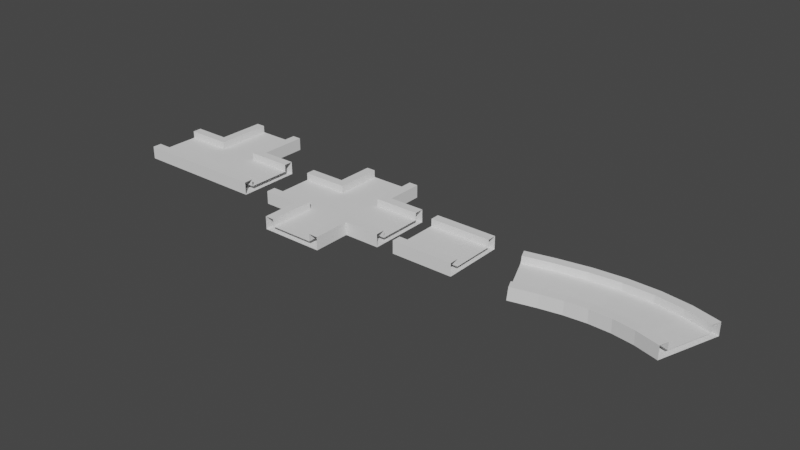 # Source: Modulos_Camino.blend  (saved by Blender 2.93.21; exported with 4.5.12 LTS)
import bpy
from mathutils import Matrix  # noqa: F401  (used for matrix-valued properties, if any)

bpy.ops.wm.read_factory_settings(use_empty=True)
scene = bpy.context.scene
scene.name = 'Scene'

# ---- collections
col_collection = bpy.data.collections.new('Collection'); scene.collection.children.link(col_collection)

# ---- world
world_world = bpy.data.worlds.new('World'); scene.world = world_world
world_world.use_nodes = True; world_world.node_tree.nodes.clear()
_N = world_world.node_tree.nodes; _L = world_world.node_tree.links
n0 = _N.new('ShaderNodeOutputWorld'); n0.name = 'World Output'; n0.location = (300, 300)
n1 = _N.new('ShaderNodeBackground'); n1.name = 'Background'; n1.location = (10, 300)
n1.inputs[0].default_value = (0.05088, 0.05088, 0.05088, 1.0)
_L.new(n1.outputs[0], n0.inputs[0])
n0.is_active_output = True
world_world.color = (0.05088, 0.05088, 0.05088)
world_world.use_sun_shadow = False
world_world.sun_shadow_jitter_overblur = 0.0

# ---- meshes
me_cube_001 = bpy.data.meshes.new('Cube.001')
me_cube_001.from_pydata([(-1.0, -1.0, -0.08993), (-1.0, 1.0, -0.08993), (1.0, -1.0, -0.08993), (1.0, 1.0, -0.08993), (-1.0, -0.7063, 0.08993), (-1.0, 0.7063, 0.08993), (1.0, 0.7063, 0.08993), (1.0, -0.7063, 0.08993), (-1.0, 0.7063, 0.3212), (-1.0, 1.0, 0.3212), (1.0, 1.0, 0.3212), (1.0, -0.7063, 0.3212), (1.0, -1.0, 0.3212), (-1.0, -1.0, 0.3212), (-1.0, -0.7063, 0.3212), (1.0, 0.7063, 0.3212)], [], [(7, 4, 14, 11), (6, 5, 4, 7), (3, 2, 0, 1), (11, 14, 13, 12), (10, 9, 8, 15), (5, 6, 15, 8), (1, 9, 10, 3), (2, 12, 13, 0)])
_uv = me_cube_001.uv_layers.new(name='UVMap')
_uv.uv.foreach_set('vector', [0.625, 0.7133, 0.875, 0.7133, 0.875, 0.7133, 0.625, 0.7133, 0.625, 0.5367, 0.875, 0.5367, 0.875, 0.7133, 0.625, 0.7133, 0.375, 0.5, 0.375, 0.75, 0.125, 0.75, 0.125, 0.5, 0.625, 0.7133, 0.875, 0.7133, 0.875, 0.75, 0.625, 0.75, 0.625, 0.5, 0.875, 0.5, 0.875, 0.5367, 0.625, 0.5367, 0.875, 0.5367, 0.625, 0.5367, 0.625, 0.5367, 0.875, 0.5367, 0.375, 0.25, 0.625, 0.25, 0.625, 0.5, 0.375, 0.5, 0.375, 0.75, 0.625, 0.75, 0.625, 1.0, 0.375, 1.0])
me_cube_001.use_remesh_fix_poles = True
me_cube_001.use_remesh_preserve_attributes = False
me_cube_001.update()
me_cube_002 = bpy.data.meshes.new('Cube.002')
me_cube_002.from_pydata([(-1.0, -1.0, -0.08993), (-1.0, 1.0, -0.08993), (3.33, -1.0, -0.08993), (3.33, 1.0, -0.08993), (-1.0, -0.7063, 0.08993), (-1.0, 0.7063, 0.08993), (3.33, 0.7063, 0.08993), (3.33, -0.7063, 0.08993), (-1.0, 0.7063, 0.3212), (-1.0, 1.0, 0.3212), (3.33, 1.0, 0.3212), (3.33, -0.7063, 0.3212), (3.33, -1.0, 0.3212), (-1.0, -1.0, 0.3212), (-1.0, -0.7063, 0.3212), (3.33, 0.7063, 0.3212), (2.172, 0.9987, -0.08993), (0.1715, 0.9987, -0.08993), (2.172, 2.551, -0.08993), (0.172, 2.551, -0.08993), (0.4657, 2.551, 0.08993), (1.878, 2.551, 0.08993), (0.1715, 0.9987, 0.3212), (0.172, 2.551, 0.3212), (1.878, 2.551, 0.3212), (2.172, 2.551, 0.3212), (2.172, 0.9987, 0.3212), (0.4657, 2.551, 0.3212), (0.4793, 0.7063, 0.08993), (1.864, 0.7063, 0.08993), (0.4793, 0.7063, 0.3212), (1.874, 0.7063, 0.3212)], [], [(29, 6, 15, 31), (5, 28, 30, 8), (16, 26, 10, 3), (13, 0, 2, 12), (21, 29, 31, 24), (8, 30, 27, 23, 22, 9), (17, 22, 23, 19), (18, 25, 26, 16), (19, 18, 16, 3, 2, 0, 1, 17), (1, 9, 22, 17), (24, 31, 15, 10, 26, 25), (11, 14, 13, 12), (27, 30, 28, 20), (20, 28, 5, 4, 7, 6, 29, 21), (7, 4, 14, 11)])
_uv = me_cube_002.uv_layers.new(name='UVMap')
_uv.uv.foreach_set('vector', [0.7103, 0.5367, 0.625, 0.5367, 0.625, 0.5367, 0.7103, 0.5367, 0.875, 0.5367, 0.7897, 0.5367, 0.7897, 0.5367, 0.875, 0.5367, 0.375, 0.4324, 0.625, 0.4324, 0.625, 0.5, 0.375, 0.5, 0.625, 1.0, 0.375, 1.0, 0.375, 0.75, 0.625, 0.75, 0.625, 0.7133, 0.7103, 0.5367, 0.7103, 0.5367, 0.625, 0.7133, 0.875, 0.5367, 0.7897, 0.5367, 0.625, 0.5367, 0.625, 0.5, 0.8074, 0.5, 0.875, 0.5, 0.375, 0.25, 0.625, 0.25, 0.625, 0.5, 0.375, 0.5, 0.375, 0.75, 0.625, 0.75, 0.625, 1.0, 0.375, 1.0, 0.375, 0.5, 0.375, 0.75, 0.3074, 0.5, 0.375, 0.5, 0.375, 0.75, 0.125, 0.75, 0.125, 0.5, 0.125, 0.5, 0.375, 0.25, 0.625, 0.25, 0.625, 0.3176, 0.375, 0.3176, 0.625, 0.7133, 0.7103, 0.5367, 0.625, 0.5367, 0.625, 0.5, 0.875, 0.75, 0.625, 0.75, 0.625, 0.7133, 0.875, 0.7133, 0.875, 0.75, 0.625, 0.75, 0.625, 0.5367, 0.7897, 0.5367, 0.7897, 0.5367, 0.625, 0.5367, 0.625, 0.5367, 0.7897, 0.5367, 0.875, 0.5367, 0.875, 0.7133, 0.625, 0.7133, 0.625, 0.5367, 0.7103, 0.5367, 0.625, 0.7133, 0.625, 0.7133, 0.875, 0.7133, 0.875, 0.7133, 0.625, 0.7133])
me_cube_002.use_remesh_fix_poles = True
me_cube_002.use_remesh_preserve_attributes = False
me_cube_002.update()
me_cube_005 = bpy.data.meshes.new('Cube.005')
me_cube_005.from_pydata([(-1.0, 1.0, -0.08993), (3.33, 1.0, -0.08993), (-1.0, 0.7063, 0.08993), (3.33, 0.7063, 0.08993), (-1.0, 0.7063, 0.3212), (-1.0, 1.0, 0.3212), (3.33, 1.0, 0.3212), (3.33, 0.7063, 0.3212), (2.172, 0.9987, -0.08993), (0.1715, 0.9987, -0.08993), (2.172, 2.197, -0.08993), (0.172, 2.197, -0.08993), (0.4657, 2.197, 0.08993), (1.878, 2.197, 0.08993), (0.1715, 0.9987, 0.3212), (0.172, 2.197, 0.3212), (1.878, 2.197, 0.3212), (2.172, 2.197, 0.3212), (2.172, 0.9987, 0.3212), (0.4657, 2.197, 0.3212), (0.4793, 0.7063, 0.08993), (1.864, 0.7063, 0.08993), (0.4793, 0.7063, 0.3212), (1.874, 0.7063, 0.3212), (-1.0, -1.0, -0.08993), (3.33, -1.0, -0.08993), (-1.0, -0.7063, 0.08993), (3.33, -0.7063, 0.08993), (-1.0, -0.7063, 0.3212), (-1.0, -1.0, 0.3212), (3.33, -1.0, 0.3212), (3.33, -0.7063, 0.3212), (2.172, -0.9987, -0.08993), (0.1715, -0.9987, -0.08993), (2.172, -2.197, -0.08993), (0.172, -2.197, -0.08993), (0.4657, -2.197, 0.08993), (1.878, -2.197, 0.08993), (0.1715, -0.9987, 0.3212), (0.172, -2.197, 0.3212), (1.878, -2.197, 0.3212), (2.172, -2.197, 0.3212), (2.172, -0.9987, 0.3212), (0.4657, -2.197, 0.3212), (0.4793, -0.7063, 0.08993), (1.864, -0.7063, 0.08993), (0.4793, -0.7063, 0.3212), (1.874, -0.7063, 0.3212), (-1.0, 0.0, -0.08993), (-1.0, 0.0, 0.08993), (3.33, 0.0, -0.08993), (3.33, 0.0, 0.08993)], [], [(21, 3, 7, 23), (2, 20, 22, 4), (8, 18, 6, 1), (13, 21, 23, 16), (4, 22, 19, 15, 14, 5), (9, 14, 15, 11), (10, 17, 18, 8), (0, 5, 14, 9), (16, 23, 7, 6, 18, 17), (19, 22, 20, 12), (12, 20, 2, 49, 51, 3, 21, 13), (11, 10, 8, 1, 50, 48, 0, 9), (45, 47, 31, 27), (26, 28, 46, 44), (32, 25, 30, 42), (37, 40, 47, 45), (28, 29, 38, 39, 43, 46), (33, 35, 39, 38), (34, 32, 42, 41), (24, 33, 38, 29), (40, 41, 42, 30, 31, 47), (43, 36, 44, 46), (36, 37, 45, 27, 51, 49, 26, 44), (35, 33, 24, 48, 50, 25, 32, 34)])
_uv = me_cube_005.uv_layers.new(name='UVMap')
_uv.uv.foreach_set('vector', [0.7103, 0.5367, 0.625, 0.5367, 0.625, 0.5367, 0.7103, 0.5367, 0.875, 0.5367, 0.7897, 0.5367, 0.7897, 0.5367, 0.875, 0.5367, 0.375, 0.4324, 0.625, 0.4324, 0.625, 0.5, 0.375, 0.5, 0.625, 0.7133, 0.7103, 0.5367, 0.7103, 0.5367, 0.625, 0.7133, 0.875, 0.5367, 0.7897, 0.5367, 0.625, 0.5367, 0.625, 0.5, 0.8074, 0.5, 0.875, 0.5, 0.375, 0.25, 0.625, 0.25, 0.625, 0.5, 0.375, 0.5, 0.375, 0.75, 0.625, 0.75, 0.625, 1.0, 0.375, 1.0, 0.375, 0.25, 0.625, 0.25, 0.625, 0.3176, 0.375, 0.3176, 0.625, 0.7133, 0.7103, 0.5367, 0.625, 0.5367, 0.625, 0.5, 0.875, 0.75, 0.625, 0.75, 0.625, 0.5367, 0.7897, 0.5367, 0.7897, 0.5367, 0.625, 0.5367, 0.625, 0.5367, 0.7897, 0.5367, 0.875, 0.5367, 0.875, 0.625, 0.625, 0.625, 0.625, 0.5367, 0.7103, 0.5367, 0.625, 0.7133, 0.375, 0.5, 0.375, 0.75, 0.3074, 0.5, 0.375, 0.5, 0.375, 0.625, 0.125, 0.625, 0.125, 0.5, 0.125, 0.5, 0.7103, 0.5367, 0.7103, 0.5367, 0.625, 0.5367, 0.625, 0.5367, 0.875, 0.5367, 0.875, 0.5367, 0.7897, 0.5367, 0.7897, 0.5367, 0.375, 0.4324, 0.375, 0.5, 0.625, 0.5, 0.625, 0.4324, 0.625, 0.7133, 0.625, 0.7133, 0.7103, 0.5367, 0.7103, 0.5367, 0.875, 0.5367, 0.875, 0.5, 0.8074, 0.5, 0.625, 0.5, 0.625, 0.5367, 0.7897, 0.5367, 0.375, 0.25, 0.375, 0.5, 0.625, 0.5, 0.625, 0.25, 0.375, 0.75, 0.375, 1.0, 0.625, 1.0, 0.625, 0.75, 0.375, 0.25, 0.375, 0.3176, 0.625, 0.3176, 0.625, 0.25, 0.625, 0.7133, 0.625, 0.75, 0.875, 0.75, 0.625, 0.5, 0.625, 0.5367, 0.7103, 0.5367, 0.625, 0.5367, 0.625, 0.5367, 0.7897, 0.5367, 0.7897, 0.5367, 0.625, 0.5367, 0.625, 0.7133, 0.7103, 0.5367, 0.625, 0.5367, 0.625, 0.625, 0.875, 0.625, 0.875, 0.5367, 0.7897, 0.5367, 0.375, 0.5, 0.125, 0.5, 0.125, 0.5, 0.125, 0.625, 0.375, 0.625, 0.375, 0.5, 0.3074, 0.5, 0.375, 0.75])
me_cube_005.use_remesh_fix_poles = True
me_cube_005.use_remesh_preserve_attributes = False
me_cube_005.update()
me_cube_006 = bpy.data.meshes.new('Cube.006')
me_cube_006.from_pydata([(-1.127, -1.118, -0.04581), (-1.903, 0.725, -0.04581), (-0.3836, -0.8435, -0.1079), (-1.058, 1.039, -0.117), (-1.225, -0.8413, 0.1333), (-1.774, 0.4607, 0.1333), (-0.9461, 0.7683, 0.06369), (-0.4701, -0.5617, 0.07014), (-1.754, 0.4689, 0.3636), (-1.868, 0.7395, 0.3636), (-1.029, 1.052, 0.293), (-0.4541, -0.5549, 0.3007), (-0.3551, -0.8313, 0.3021), (-1.092, -1.104, 0.3636), (-1.206, -0.8331, 0.3636), (-0.9301, 0.7752, 0.2943), (-0.3836, -0.8435, -0.1079), (-1.058, 1.039, -0.117), (0.2765, -0.6672, -0.1432), (-0.07605, 1.301, -0.1695), (-0.4701, -0.5617, 0.07014), (-0.9461, 0.7683, 0.06369), (-0.01969, 1.015, 0.01416), (0.2293, -0.375, 0.03274), (-0.9301, 0.7752, 0.2943), (-1.029, 1.052, 0.293), (-0.06554, 1.309, 0.2414), (0.2352, -0.3708, 0.2639), (0.287, -0.6599, 0.2677), (-0.3551, -0.8313, 0.3021), (-0.4541, -0.5549, 0.3007), (-0.01378, 1.02, 0.2453), (0.2765, -0.6672, -0.1432), (-0.07605, 1.301, -0.1695), (0.9573, -0.6032, -0.1477), (0.9361, 1.396, -0.1763), (0.2293, -0.375, 0.03274), (-0.01969, 1.015, 0.01416), (0.9368, 1.105, 0.007761), (0.9518, -0.307, 0.02796), (-0.01378, 1.02, 0.2453), (-0.06554, 1.309, 0.2414), (0.9307, 1.402, 0.2348), (0.9487, -0.3038, 0.2592), (0.9518, -0.5974, 0.2634), (0.287, -0.6599, 0.2677), (0.2352, -0.3708, 0.2639), (0.9338, 1.109, 0.239), (0.9573, -0.6032, -0.1477), (0.9361, 1.396, -0.1763), (1.653, -0.65, -0.1277), (1.934, 1.33, -0.1479), (0.9518, -0.307, 0.02796), (0.9368, 1.105, 0.007761), (1.886, 1.042, 0.03476), (1.688, -0.3564, 0.04904), (0.9338, 1.109, 0.239), (0.9307, 1.402, 0.2348), (1.919, 1.336, 0.2629), (1.679, -0.3529, 0.2801), (1.638, -0.6436, 0.2831), (0.9518, -0.5974, 0.2634), (0.9487, -0.3038, 0.2592), (1.878, 1.046, 0.2658), (1.653, -0.65, -0.1277), (1.934, 1.33, -0.1479), (2.361, -0.7988, -0.09714), (2.883, 1.132, -0.1072), (1.688, -0.3564, 0.04904), (1.886, 1.042, 0.03476), (2.801, 0.8509, 0.07398), (2.432, -0.5128, 0.08112), (1.878, 1.046, 0.2658), (1.919, 1.336, 0.2629), (2.87, 1.138, 0.3036), (2.424, -0.5095, 0.3122), (2.347, -0.793, 0.3137), (1.638, -0.6436, 0.2831), (1.679, -0.3529, 0.2801), (2.793, 0.8542, 0.3051), (2.361, -0.7988, -0.09714), (2.883, 1.132, -0.1072), (3.112, -1.032, -0.08346), (3.745, 0.865, -0.09122), (2.432, -0.5128, 0.08112), (2.801, 0.8509, 0.07398), (3.653, 0.5868, 0.08978), (3.206, -0.7534, 0.09526), (2.793, 0.8542, 0.3051), (2.87, 1.138, 0.3036), (3.747, 0.8659, 0.3199), (3.207, -0.7528, 0.3265), (3.114, -1.031, 0.3276), (2.347, -0.793, 0.3137), (2.424, -0.5095, 0.3122), (3.654, 0.5873, 0.321)], [], [(7, 4, 14, 11), (6, 5, 4, 7), (3, 2, 0, 1), (11, 14, 13, 12), (10, 9, 8, 15), (5, 6, 15, 8), (1, 9, 10, 3), (2, 12, 13, 0), (23, 20, 30, 27), (22, 21, 20, 23), (19, 18, 16, 17), (27, 30, 29, 28), (26, 25, 24, 31), (21, 22, 31, 24), (17, 25, 26, 19), (18, 28, 29, 16), (39, 36, 46, 43), (38, 37, 36, 39), (35, 34, 32, 33), (43, 46, 45, 44), (42, 41, 40, 47), (37, 38, 47, 40), (33, 41, 42, 35), (34, 44, 45, 32), (55, 52, 62, 59), (54, 53, 52, 55), (51, 50, 48, 49), (59, 62, 61, 60), (58, 57, 56, 63), (53, 54, 63, 56), (49, 57, 58, 51), (50, 60, 61, 48), (71, 68, 78, 75), (70, 69, 68, 71), (67, 66, 64, 65), (75, 78, 77, 76), (74, 73, 72, 79), (69, 70, 79, 72), (65, 73, 74, 67), (66, 76, 77, 64), (87, 84, 94, 91), (86, 85, 84, 87), (83, 82, 80, 81), (91, 94, 93, 92), (90, 89, 88, 95), (85, 86, 95, 88), (81, 89, 90, 83), (82, 92, 93, 80)])
_uv = me_cube_006.uv_layers.new(name='UVMap')
_uv.uv.foreach_set('vector', [0.625, 0.7133, 0.875, 0.7133, 0.875, 0.7133, 0.625, 0.7133, 0.625, 0.5367, 0.875, 0.5367, 0.875, 0.7133, 0.625, 0.7133, 0.375, 0.5, 0.375, 0.75, 0.125, 0.75, 0.125, 0.5, 0.625, 0.7133, 0.875, 0.7133, 0.875, 0.75, 0.625, 0.75, 0.625, 0.5, 0.875, 0.5, 0.875, 0.5367, 0.625, 0.5367, 0.875, 0.5367, 0.625, 0.5367, 0.625, 0.5367, 0.875, 0.5367, 0.375, 0.25, 0.625, 0.25, 0.625, 0.5, 0.375, 0.5, 0.375, 0.75, 0.625, 0.75, 0.625, 1.0, 0.375, 1.0, 0.625, 0.7133, 0.875, 0.7133, 0.875, 0.7133, 0.625, 0.7133, 0.625, 0.5367, 0.875, 0.5367, 0.875, 0.7133, 0.625, 0.7133, 0.375, 0.5, 0.375, 0.75, 0.125, 0.75, 0.125, 0.5, 0.625, 0.7133, 0.875, 0.7133, 0.875, 0.75, 0.625, 0.75, 0.625, 0.5, 0.875, 0.5, 0.875, 0.5367, 0.625, 0.5367, 0.875, 0.5367, 0.625, 0.5367, 0.625, 0.5367, 0.875, 0.5367, 0.375, 0.25, 0.625, 0.25, 0.625, 0.5, 0.375, 0.5, 0.375, 0.75, 0.625, 0.75, 0.625, 1.0, 0.375, 1.0, 0.625, 0.7133, 0.875, 0.7133, 0.875, 0.7133, 0.625, 0.7133, 0.625, 0.5367, 0.875, 0.5367, 0.875, 0.7133, 0.625, 0.7133, 0.375, 0.5, 0.375, 0.75, 0.125, 0.75, 0.125, 0.5, 0.625, 0.7133, 0.875, 0.7133, 0.875, 0.75, 0.625, 0.75, 0.625, 0.5, 0.875, 0.5, 0.875, 0.5367, 0.625, 0.5367, 0.875, 0.5367, 0.625, 0.5367, 0.625, 0.5367, 0.875, 0.5367, 0.375, 0.25, 0.625, 0.25, 0.625, 0.5, 0.375, 0.5, 0.375, 0.75, 0.625, 0.75, 0.625, 1.0, 0.375, 1.0, 0.625, 0.7133, 0.875, 0.7133, 0.875, 0.7133, 0.625, 0.7133, 0.625, 0.5367, 0.875, 0.5367, 0.875, 0.7133, 0.625, 0.7133, 0.375, 0.5, 0.375, 0.75, 0.125, 0.75, 0.125, 0.5, 0.625, 0.7133, 0.875, 0.7133, 0.875, 0.75, 0.625, 0.75, 0.625, 0.5, 0.875, 0.5, 0.875, 0.5367, 0.625, 0.5367, 0.875, 0.5367, 0.625, 0.5367, 0.625, 0.5367, 0.875, 0.5367, 0.375, 0.25, 0.625, 0.25, 0.625, 0.5, 0.375, 0.5, 0.375, 0.75, 0.625, 0.75, 0.625, 1.0, 0.375, 1.0, 0.625, 0.7133, 0.875, 0.7133, 0.875, 0.7133, 0.625, 0.7133, 0.625, 0.5367, 0.875, 0.5367, 0.875, 0.7133, 0.625, 0.7133, 0.375, 0.5, 0.375, 0.75, 0.125, 0.75, 0.125, 0.5, 0.625, 0.7133, 0.875, 0.7133, 0.875, 0.75, 0.625, 0.75, 0.625, 0.5, 0.875, 0.5, 0.875, 0.5367, 0.625, 0.5367, 0.875, 0.5367, 0.625, 0.5367, 0.625, 0.5367, 0.875, 0.5367, 0.375, 0.25, 0.625, 0.25, 0.625, 0.5, 0.375, 0.5, 0.375, 0.75, 0.625, 0.75, 0.625, 1.0, 0.375, 1.0, 0.625, 0.7133, 0.875, 0.7133, 0.875, 0.7133, 0.625, 0.7133, 0.625, 0.5367, 0.875, 0.5367, 0.875, 0.7133, 0.625, 0.7133, 0.375, 0.5, 0.375, 0.75, 0.125, 0.75, 0.125, 0.5, 0.625, 0.7133, 0.875, 0.7133, 0.875, 0.75, 0.625, 0.75, 0.625, 0.5, 0.875, 0.5, 0.875, 0.5367, 0.625, 0.5367, 0.875, 0.5367, 0.625, 0.5367, 0.625, 0.5367, 0.875, 0.5367, 0.375, 0.25, 0.625, 0.25, 0.625, 0.5, 0.375, 0.5, 0.375, 0.75, 0.625, 0.75, 0.625, 1.0, 0.375, 1.0])
me_cube_006.use_remesh_fix_poles = True
me_cube_006.use_remesh_preserve_attributes = False
me_cube_006.update()

# ---- objects
ob_modulo___recto = bpy.data.objects.new('Modulo - Recto', me_cube_001)
ob_modulo___t = bpy.data.objects.new('Modulo - T', me_cube_002)
ob_modulo___x_001 = bpy.data.objects.new('Modulo - X.001', me_cube_005)
ob_modulo__curvo = bpy.data.objects.new('Modulo -Curvo', me_cube_006)

# ---- transforms, parenting, visibility, modifiers, constraints
ob_modulo___recto.location = (4.903, 0.0, 0.0)
ob_modulo___t.location = (-5.295, 0.0, 0.0)
ob_modulo___x_001.location = (0.0, 0.0, 0.0)
ob_modulo__curvo.location = (8.906, 0.0, 0.0)

# ---- collection membership
col_collection.objects.link(ob_modulo___recto)
col_collection.objects.link(ob_modulo___t)
col_collection.objects.link(ob_modulo___x_001)
col_collection.objects.link(ob_modulo__curvo)

# ---- scene / render settings (as saved in the file)
scene.frame_start = 1; scene.frame_end = 250; scene.frame_set(1)
scene.render.engine = 'BLENDER_EEVEE_NEXT'
scene.cycles.use_denoising = False
scene.cycles.samples = 128
scene.cycles.sampling_pattern = 'TABULATED_SOBOL'
scene.cycles.use_adaptive_sampling = False
scene.cycles.use_light_tree = False
scene.view_settings.view_transform = 'Filmic'
bpy.context.view_layer.update()

# ---- added for rendering (the .blend has no active camera and no usable light): camera, sun
cam_auto = bpy.data.cameras.new('AutoCamera')
cam_auto.lens = 50.0
cam_auto.sensor_width = 36.0
cam_auto.clip_end = 1000.0
ob_auto_camera = bpy.data.objects.new('AutoCamera', cam_auto)
scene.collection.objects.link(ob_auto_camera)
ob_auto_camera.location = (21.2583, -21.5186, 14.5575)
ob_auto_camera.rotation_euler = (1.09748, -7.21219e-08, 0.694738)
scene.camera = ob_auto_camera
light_auto_sun = bpy.data.lights.new('AutoSun', 'SUN')
light_auto_sun.energy = 3.0
light_auto_sun.angle = 0.0523599
ob_auto_sun = bpy.data.objects.new('AutoSun', light_auto_sun)
scene.collection.objects.link(ob_auto_sun)
ob_auto_sun.rotation_euler = (0.872665, 0.174533, 0.523599)
bpy.context.view_layer.update()
